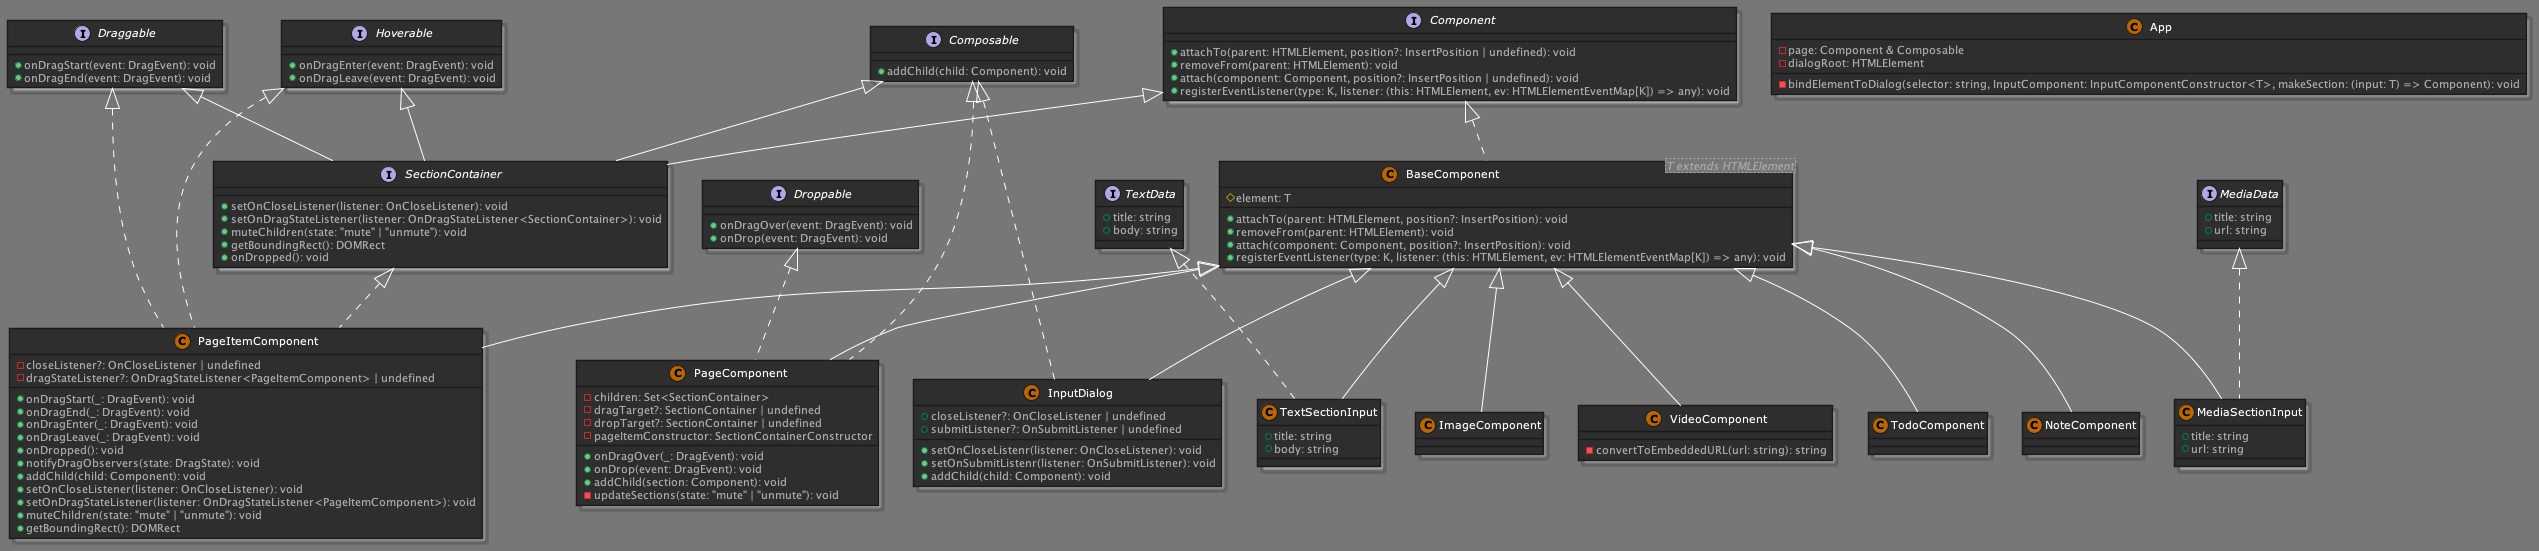

The diagram above was rendered by PlantUML. Its source (embedded in the PNG):
@startuml
!define DARKORANGE
!include https://raw.githubusercontent.com/Drakemor/RedDress-PlantUML/master/style.puml

interface Draggable {
    +onDragStart(event: DragEvent): void
    +onDragEnd(event: DragEvent): void
}
interface Hoverable {
    +onDragEnter(event: DragEvent): void
    +onDragLeave(event: DragEvent): void
}
interface Droppable {
    +onDragOver(event: DragEvent): void
    +onDrop(event: DragEvent): void
}
interface Component {
    +attachTo(parent: HTMLElement, position?: InsertPosition | undefined): void
    +removeFrom(parent: HTMLElement): void
    +attach(component: Component, position?: InsertPosition | undefined): void
    +registerEventListener(type: K, listener: (this: HTMLElement, ev: HTMLElementEventMap[K]) => any): void
}
class BaseComponent<T extends HTMLElement> implements Component {
    #element: T
    +attachTo(parent: HTMLElement, position?: InsertPosition): void
    +removeFrom(parent: HTMLElement): void
    +attach(component: Component, position?: InsertPosition): void
    +registerEventListener(type: K, listener: (this: HTMLElement, ev: HTMLElementEventMap[K]) => any): void
}
interface Composable {
    +addChild(child: Component): void
}


interface SectionContainer extends Component, Composable, Draggable, Hoverable {
    +setOnCloseListener(listener: OnCloseListener): void
    +setOnDragStateListener(listener: OnDragStateListener<SectionContainer>): void
    +muteChildren(state: "mute" | "unmute"): void
    +getBoundingRect(): DOMRect
    +onDropped(): void
}

class PageItemComponent extends BaseComponent implements SectionContainer, Draggable, Hoverable {
    -closeListener?: OnCloseListener | undefined
    -dragStateListener?: OnDragStateListener<PageItemComponent> | undefined
    +onDragStart(_: DragEvent): void
    +onDragEnd(_: DragEvent): void
    +onDragEnter(_: DragEvent): void
    +onDragLeave(_: DragEvent): void
    +onDropped(): void
    +notifyDragObservers(state: DragState): void
    +addChild(child: Component): void
    +setOnCloseListener(listener: OnCloseListener): void
    +setOnDragStateListener(listener: OnDragStateListener<PageItemComponent>): void
    +muteChildren(state: "mute" | "unmute"): void
    +getBoundingRect(): DOMRect
}
class PageComponent extends BaseComponent implements Composable, Droppable {
    -children: Set<SectionContainer>
    -dragTarget?: SectionContainer | undefined
    -dropTarget?: SectionContainer | undefined
    -pageItemConstructor: SectionContainerConstructor
    +onDragOver(_: DragEvent): void
    +onDrop(event: DragEvent): void
    +addChild(section: Component): void
    -updateSections(state: "mute" | "unmute"): void
}
interface MediaData {
    +title: string
    +url: string
}
interface TextData {
    +title: string
    +body: string
}
class InputDialog extends BaseComponent implements Composable {
    +closeListener?: OnCloseListener | undefined
    +submitListener?: OnSubmitListener | undefined
    +setOnCloseListenr(listener: OnCloseListener): void
    +setOnSubmitListenr(listener: OnSubmitListener): void
    +addChild(child: Component): void
}
class TextSectionInput extends BaseComponent implements TextData {
    +title: string
    +body: string
}
class MediaSectionInput extends BaseComponent implements MediaData {
    +title: string
    +url: string
}
class VideoComponent extends BaseComponent {
    -convertToEmbeddedURL(url: string): string
}
class TodoComponent extends BaseComponent
class NoteComponent extends BaseComponent
class ImageComponent extends BaseComponent
class App {
    -page: Component & Composable
    -dialogRoot: HTMLElement
    -bindElementToDialog(selector: string, InputComponent: InputComponentConstructor<T>, makeSection: (input: T) => Component): void
}
@enduml